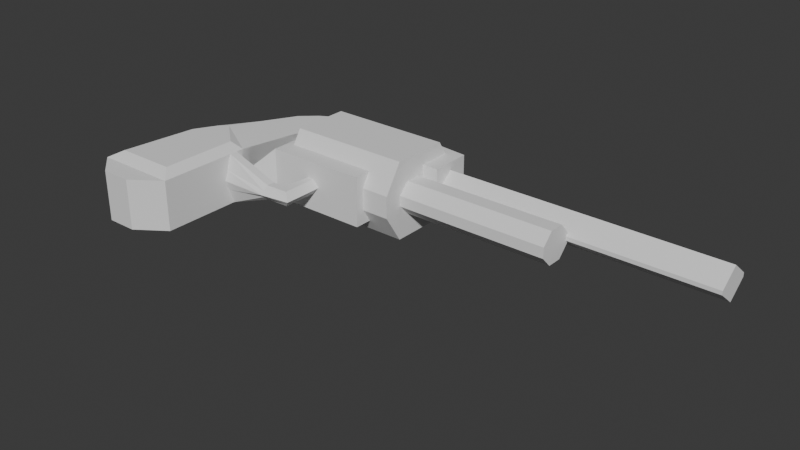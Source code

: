 # Source: revolver.blend  (saved by Blender 4.3.34; exported with 4.5.12 LTS)
import bpy
from mathutils import Matrix  # noqa: F401  (used for matrix-valued properties, if any)

bpy.ops.wm.read_factory_settings(use_empty=True)
scene = bpy.context.scene
scene.name = 'Scene'

# ---- collections
col_collection = bpy.data.collections.new('Collection'); scene.collection.children.link(col_collection)

# ---- world
world_world = bpy.data.worlds.new('World'); scene.world = world_world
world_world.use_nodes = True; world_world.node_tree.nodes.clear()
_N = world_world.node_tree.nodes; _L = world_world.node_tree.links
n0 = _N.new('ShaderNodeOutputWorld'); n0.name = 'World Output'; n0.location = (300, 300)
n1 = _N.new('ShaderNodeBackground'); n1.name = 'Background'; n1.location = (10, 300)
n1.inputs[0].default_value = (0.05088, 0.05088, 0.05088, 1.0)
_L.new(n1.outputs[0], n0.inputs[0])
n0.is_active_output = True
world_world.color = (0.05088, 0.05088, 0.05088)
world_world.sun_shadow_jitter_overblur = 0.0

# ---- meshes
me_cube_001 = bpy.data.meshes.new('Cube.001')
me_cube_001.from_pydata([(7.072e-05, -0.5002, 0.0), (-0.3617, -0.3634, 0.169), (7.072e-05, -0.5002, 0.169), (-0.3024, 0.2149, 0.169), (-0.2022, -0.5002, 0.169), (0.196, -0.3634, 0.169), (-0.2022, -0.5002, 0.0), (0.196, 0.1633, 0.169), (-0.3617, -0.3634, 0.0), (-0.3024, 0.2149, 0.0), (0.196, 0.1087, 0.0), (0.196, -0.3634, 0.0), (0.06673, 0.904, 0.169), (0.3054, 0.8083, 0.169), (0.06673, 0.904, 0.0), (0.3054, 0.8083, 0.0), (0.172, 0.9979, 0.169), (0.4107, 1.139, 0.169), (0.172, 0.9979, 0.0), (0.4107, 1.139, 0.0), (0.196, 0.2181, 0.169), (-0.2209, 0.3609, 0.169), (-0.2209, 0.3609, 0.0), (0.196, 0.2165, 0.0), (0.196, 0.2714, 0.169), (-0.06149, 0.6746, 0.169), (0.196, 0.2445, 0.0), (-0.06149, 0.6746, 0.0), (0.3949, 0.543, 0.0), (0.3949, 0.5804, 0.03793), (0.3932, 0.7865, 0.0), (0.3932, 0.7858, 0.04814), (1.346, 0.815, 0.169), (1.346, 0.815, 0.0), (1.34, 1.098, 0.169), (1.34, 1.098, 0.0), (0.4159, 1.141, 0.0), (0.3505, 0.8107, 0.0), (0.3505, 0.8107, 0.169), (0.4159, 1.141, 0.169), (1.042, 0.8137, 0.0), (1.058, 1.126, 0.0), (1.042, 0.8137, 0.169), (1.058, 1.126, 0.169), (1.043, 0.4088, 0.169), (0.3522, 0.4058, 0.169), (0.3522, 0.4058, 0.0), (1.043, 0.4088, 0.0), (0.3987, 0.4686, 0.0), (0.3987, 0.4686, 0.07483), (0.3987, 1.102, 0.0), (0.3987, 1.102, 0.07483), (1.234, 0.4686, 0.0), (1.234, 0.4686, 0.07483), (1.234, 1.102, 0.0), (1.234, 1.102, 0.07483), (0.3987, 0.7909, 0.0), (0.3987, 0.7909, 0.2645), (1.234, 0.7909, 0.0), (1.234, 0.7909, 0.2645), (0.3987, 0.9811, 0.2645), (1.234, 0.9116, 0.0), (0.3987, 0.9116, 0.0), (1.234, 0.9811, 0.2645), (0.3987, 0.6703, 0.0), (1.234, 0.5893, 0.2645), (0.3987, 0.5893, 0.2645), (1.234, 0.6703, 0.0), (1.239, 0.8268, 0.0), (1.239, 0.8268, 0.01325), (1.239, 1.085, 0.0), (1.239, 1.085, 0.01325), (3.239, 0.8268, 0.0), (3.239, 0.8268, 0.01325), (3.239, 1.085, 0.0), (3.239, 1.085, 0.01325), (1.239, 0.956, 0.0), (1.239, 0.956, 0.1147), (3.239, 0.956, 0.0), (3.239, 0.956, 0.1147), (1.111, 0.5943, 0.0), (1.111, 0.5943, 0.03613), (1.111, 0.8425, 0.0), (1.111, 0.8425, 0.03613), (2.277, 0.5943, 0.0), (2.277, 0.5943, 0.03613), (2.277, 0.8425, 0.0), (2.277, 0.8425, 0.03613), (1.111, 0.7292, 0.0), (1.111, 0.7292, 0.1114), (2.277, 0.7292, 0.0), (2.277, 0.7292, 0.1114), (1.111, 0.6565, 0.0), (2.277, 0.667, 0.1114), (1.111, 0.667, 0.1114), (2.277, 0.6565, 0.0), (1.111, 0.7698, 0.1114), (2.277, 0.8019, 0.0), (1.111, 0.8019, 0.0), (2.277, 0.7698, 0.1114), (-0.2786, -0.2878, 0.2145), (-0.2193, 0.2149, 0.2145), (0.125, -0.04942, 0.2145), (0.125, -0.2878, 0.2145), (0.125, 0.1495, 0.2145), (-0.1378, 0.3609, 0.2145), (0.125, 0.2349, 0.2145), (-0.08778, 0.4138, 0.2145), (0.5222, 0.1633, 0.049), (0.5222, 0.1087, 0.0), (0.5222, 0.2181, 0.049), (0.5222, 0.2165, 0.0), (0.6769, 0.1687, 0.049), (0.7206, 0.136, 0.0), (0.6129, 0.2216, 0.049), (0.6141, 0.2207, 0.0), (0.6769, 0.419, 0.049), (0.7206, 0.4181, 0.0), (0.633, 0.4201, 0.049), (0.6343, 0.4192, 0.0), (-0.3617, -0.3634, 0.06902), (7.072e-05, -0.5002, 0.06902), (-0.2022, -0.5002, 0.06902), (-0.3024, 0.2149, 0.06902), (0.196, 0.131, 0.06902), (0.196, -0.3634, 0.06902), (0.06673, 0.904, 0.06902), (0.3054, 0.8083, 0.06902), (0.172, 0.9979, 0.06902), (0.4107, 1.139, 0.06902), (0.196, 0.2171, 0.06902), (-0.2209, 0.3609, 0.06902), (-0.06149, 0.6746, 0.06902), (0.5222, 0.131, 0.02001), (0.5222, 0.2171, 0.02001), (0.7027, 0.1493, 0.02001), (0.6136, 0.221, 0.02001), (0.7027, 0.4185, 0.02001), (0.6338, 0.4196, 0.02001), (0.07044, 1.038, 0.09042), (0.07044, 1.038, 0.0), (0.1027, 1.076, 0.06902), (0.1027, 1.076, 0.0), (0.3069, 1.118, 0.06902), (0.3069, 1.118, 0.0), (0.2376, 1.196, 0.0), (0.2376, 1.196, 0.06902)], [], [(120, 1, 3, 123), (132, 25, 12, 126), (124, 7, 5, 125), (5, 1, 4, 2), (20, 24, 106, 104), (125, 5, 2, 121), (120, 8, 6, 122), (8, 11, 0, 6), (121, 2, 4, 122), (126, 12, 16, 128), (25, 24, 13, 12), (24, 26, 15, 127, 13), (128, 16, 17, 129), (42, 40, 33, 32), (12, 13, 17, 16), (20, 7, 108, 110), (7, 20, 104, 102), (123, 3, 21, 131), (25, 21, 105, 107), (131, 21, 25, 132), (20, 130, 23, 26, 24), (29, 28, 30, 31), (32, 33, 35, 34), (43, 42, 32, 34), (41, 43, 34, 35), (36, 37, 38, 39), (127, 129, 17, 13), (36, 39, 43, 41), (39, 38, 42, 43), (38, 37, 46, 45), (45, 46, 47, 44), (42, 38, 45, 44), (40, 42, 44, 47), (62, 60, 51, 50), (50, 51, 55, 54), (67, 65, 53, 52), (52, 53, 49, 48), (64, 67, 52, 48), (65, 66, 49, 53), (63, 60, 57, 59), (62, 61, 58, 56), (61, 63, 59, 58), (64, 66, 57, 56), (54, 55, 63, 61), (50, 54, 61, 62), (55, 51, 60, 63), (56, 57, 60, 62), (48, 49, 66, 64), (59, 57, 66, 65), (56, 58, 67, 64), (58, 59, 65, 67), (76, 77, 71, 70), (70, 71, 75, 74), (78, 79, 73, 72), (72, 73, 69, 68), (76, 78, 72, 68), (79, 77, 69, 73), (75, 71, 77, 79), (70, 74, 78, 76), (74, 75, 79, 78), (68, 69, 77, 76), (98, 96, 83, 82), (82, 83, 87, 86), (95, 93, 85, 84), (84, 85, 81, 80), (92, 95, 84, 80), (93, 94, 81, 85), (99, 96, 89, 91), (98, 97, 90, 88), (97, 99, 91, 90), (92, 94, 89, 88), (80, 81, 94, 92), (91, 89, 94, 93), (88, 90, 95, 92), (90, 91, 93, 95), (86, 87, 99, 97), (82, 86, 97, 98), (87, 83, 96, 99), (88, 89, 96, 98), (102, 101, 100, 103), (101, 102, 104, 105), (105, 104, 106, 107), (5, 7, 102, 103), (24, 25, 107, 106), (21, 3, 101, 105), (3, 1, 100, 101), (1, 5, 103, 100), (24, 26, 46, 45, 38, 39, 17, 13), (110, 108, 112, 114), (124, 10, 109, 133), (130, 20, 110, 134), (136, 114, 118, 138), (133, 109, 113, 135), (134, 110, 114, 136), (137, 117, 119, 138), (114, 112, 116, 118), (135, 113, 117, 137), (112, 135, 137, 116), (116, 137, 138, 118), (111, 134, 136, 115), (108, 133, 135, 112), (115, 136, 138, 119), (23, 130, 134, 111), (7, 124, 133, 108), (15, 19, 129, 127), (22, 131, 132, 27), (9, 123, 131, 22), (18, 128, 129, 19), (14, 126, 139, 140), (0, 121, 122, 6), (1, 120, 122, 4), (11, 125, 121, 0), (10, 124, 125, 11), (27, 132, 126, 14), (8, 120, 123, 9), (140, 139, 141, 142), (126, 128, 141, 139), (141, 128, 143, 146), (143, 144, 145, 146), (128, 18, 144, 143), (142, 141, 146, 145)])
_uv = me_cube_001.uv_layers.new(name='UVMap')
_uv.uv.foreach_set('vector', [0.3596, 0.2922, 0.3804, 0.2922, 0.3805, 0.4127, 0.3597, 0.4128, 0.3597, 0.5148, 0.3805, 0.5147, 0.3805, 0.5659, 0.3597, 0.5659, 0.2669, 0.7717, 0.2877, 0.765, 0.2877, 0.8743, 0.2669, 0.8743, 0.9124, 0.3278, 0.9124, 0.4436, 0.8889, 0.4109, 0.8889, 0.369, 0.1278, 0.1822, 0.1216, 0.1889, 0.119, 0.1705, 0.1289, 0.1597, 0.808, 0.4437, 0.7887, 0.4436, 0.7991, 0.4023, 0.8184, 0.4025, 0.808, 0.328, 0.8213, 0.3281, 0.8317, 0.3607, 0.8184, 0.3605, 0.9012, 0.02858, 0.9012, 0.1443, 0.8729, 0.1037, 0.8729, 0.06169, 0.8184, 0.4025, 0.7991, 0.4023, 0.7991, 0.3604, 0.8184, 0.3605, 0.3597, 0.5659, 0.3805, 0.5659, 0.3804, 0.5885, 0.3597, 0.5885, 0.03607, 0.203, 0.1216, 0.1889, 0.07548, 0.2725, 0.02858, 0.2504, 0.146, 0.6286, 0.1811, 0.623, 0.1811, 0.7409, 0.1668, 0.7409, 0.146, 0.7409, 0.3597, 0.5885, 0.3804, 0.5885, 0.3804, 0.6252, 0.3596, 0.6252, 0.8729, 0.2015, 0.9055, 0.2017, 0.9055, 0.2649, 0.8729, 0.2647, 0.02858, 0.2504, 0.07548, 0.2725, 0.05274, 0.3295, 0.03343, 0.2774, 0.1278, 0.1822, 0.1341, 0.1753, 0.1729, 0.2317, 0.1665, 0.2387, 0.1341, 0.1753, 0.1278, 0.1822, 0.1289, 0.1597, 0.1521, 0.1345, 0.3597, 0.4128, 0.3805, 0.4127, 0.3805, 0.4453, 0.3597, 0.4453, 0.03607, 0.203, 0.0487, 0.1404, 0.06497, 0.1487, 0.06631, 0.1625, 0.3597, 0.4453, 0.3805, 0.4453, 0.3805, 0.5147, 0.3597, 0.5148, 0.146, 0.6176, 0.1668, 0.6174, 0.1811, 0.6172, 0.1811, 0.623, 0.146, 0.6286, 0.9663, 0.0713, 0.9584, 0.07906, 0.9584, 0.02858, 0.9684, 0.02871, 0.06366, 0.9065, 0.02858, 0.9065, 0.02858, 0.848, 0.06366, 0.848, 0.3786, 0.0881, 0.3249, 0.09171, 0.326, 0.02858, 0.3746, 0.02949, 0.3982, 0.08926, 0.3786, 0.0881, 0.3746, 0.02949, 0.3943, 0.03066, 0.3804, 0.6884, 0.3804, 0.7583, 0.3453, 0.7582, 0.3453, 0.6884, 0.1668, 0.7409, 0.1668, 0.8104, 0.146, 0.8104, 0.146, 0.7409, 0.3988, 0.2224, 0.3792, 0.2212, 0.3786, 0.0881, 0.3982, 0.08926, 0.3792, 0.2212, 0.3222, 0.2351, 0.3249, 0.09171, 0.3786, 0.0881, 0.3453, 0.7582, 0.3804, 0.7583, 0.3804, 0.8412, 0.3453, 0.8412, 0.6745, 0.6448, 0.642, 0.6468, 0.632, 0.5037, 0.6646, 0.5017, 0.3249, 0.09171, 0.3222, 0.2351, 0.2526, 0.2351, 0.2553, 0.09171, 0.7866, 0.8008, 0.8217, 0.8008, 0.8217, 0.8848, 0.7866, 0.8848, 0.6869, 0.7769, 0.632, 0.7626, 0.6714, 0.7378, 0.6869, 0.7379, 0.5748, 0.676, 0.5661, 0.6756, 0.5661, 0.5023, 0.5748, 0.5026, 0.456, 0.823, 0.5109, 0.8398, 0.4715, 0.8649, 0.456, 0.8649, 0.08885, 0.7907, 0.07441, 0.7906, 0.07441, 0.6172, 0.08885, 0.6174, 0.07044, 0.3867, 0.07044, 0.5601, 0.02858, 0.5601, 0.02858, 0.3867, 0.02858, 0.7908, 0.02858, 0.6174, 0.07441, 0.6172, 0.07441, 0.7906, 0.5233, 0.5017, 0.5233, 0.675, 0.4906, 0.6757, 0.4906, 0.5024, 0.1205, 0.3867, 0.1205, 0.5601, 0.09548, 0.5601, 0.09548, 0.3867, 0.456, 0.773, 0.5109, 0.7586, 0.5109, 0.798, 0.456, 0.798, 0.6869, 0.8263, 0.632, 0.8429, 0.632, 0.8016, 0.6869, 0.8016, 0.456, 0.7336, 0.4715, 0.7336, 0.5109, 0.7586, 0.456, 0.773, 0.16, 0.3867, 0.16, 0.5601, 0.1205, 0.5601, 0.1205, 0.3867, 0.5661, 0.5023, 0.5661, 0.6756, 0.5233, 0.675, 0.5233, 0.5017, 0.6869, 0.8016, 0.632, 0.8016, 0.632, 0.7626, 0.6869, 0.7769, 0.6869, 0.8677, 0.6714, 0.8677, 0.632, 0.8429, 0.6869, 0.8263, 0.4906, 0.5024, 0.4906, 0.6757, 0.456, 0.6764, 0.456, 0.5031, 0.09548, 0.3867, 0.09548, 0.5601, 0.07044, 0.5601, 0.07044, 0.3867, 0.456, 0.798, 0.5109, 0.798, 0.5109, 0.8398, 0.456, 0.823, 0.1698, 0.8941, 0.146, 0.8941, 0.1671, 0.8676, 0.1698, 0.8676, 0.456, 0.03001, 0.4575, 0.03001, 0.4758, 0.4445, 0.4743, 0.4445, 0.8953, 0.7014, 0.9191, 0.7014, 0.898, 0.7282, 0.8953, 0.7282, 0.2526, 0.2928, 0.2552, 0.2928, 0.2587, 0.7079, 0.2561, 0.7079, 0.5938, 0.02858, 0.5938, 0.4437, 0.567, 0.4437, 0.567, 0.02858, 0.2846, 0.2922, 0.2881, 0.7073, 0.2587, 0.7079, 0.2552, 0.2928, 0.4758, 0.4445, 0.4575, 0.03001, 0.4915, 0.02858, 0.5098, 0.4431, 0.6206, 0.02858, 0.6206, 0.4437, 0.5938, 0.4437, 0.5938, 0.02858, 0.8953, 0.6746, 0.898, 0.6746, 0.9191, 0.7014, 0.8953, 0.7014, 0.1698, 0.9206, 0.1671, 0.9206, 0.146, 0.8941, 0.1698, 0.8941, 0.902, 0.9289, 0.8789, 0.9354, 0.8945, 0.9205, 0.902, 0.9205, 0.6778, 0.03052, 0.682, 0.03052, 0.6926, 0.2722, 0.6884, 0.2722, 0.3453, 0.9369, 0.3684, 0.9348, 0.3528, 0.9499, 0.3453, 0.9499, 0.8157, 0.2706, 0.8087, 0.2705, 0.8087, 0.02858, 0.8157, 0.02864, 0.7995, 0.5017, 0.7995, 0.7437, 0.7866, 0.7437, 0.7866, 0.5017, 0.7887, 0.2707, 0.7887, 0.02875, 0.8087, 0.02858, 0.8087, 0.2705, 0.7139, 0.2714, 0.7032, 0.02972, 0.7102, 0.02927, 0.7208, 0.2709, 0.8297, 0.5017, 0.8297, 0.7437, 0.8146, 0.7437, 0.8146, 0.5017, 0.3453, 0.9068, 0.3684, 0.9135, 0.3684, 0.9219, 0.3453, 0.9219, 0.902, 0.9587, 0.8789, 0.9565, 0.8789, 0.9437, 0.902, 0.9438, 0.902, 0.9714, 0.8945, 0.9714, 0.8789, 0.9565, 0.902, 0.9587, 0.7208, 0.2709, 0.7102, 0.02927, 0.7208, 0.02858, 0.7315, 0.2702, 0.8146, 0.5017, 0.8146, 0.7437, 0.7995, 0.7437, 0.7995, 0.5017, 0.3453, 0.9219, 0.3684, 0.9219, 0.3684, 0.9348, 0.3453, 0.9369, 0.3453, 0.8984, 0.3528, 0.8984, 0.3684, 0.9135, 0.3453, 0.9068, 0.8381, 0.5017, 0.8381, 0.7437, 0.8297, 0.7437, 0.8297, 0.5017, 0.6926, 0.2722, 0.682, 0.03052, 0.7032, 0.02972, 0.7139, 0.2714, 0.902, 0.9438, 0.8789, 0.9437, 0.8789, 0.9354, 0.902, 0.9289, 0.1521, 0.1345, 0.06974, 0.1185, 0.1194, 0.04641, 0.1798, 0.1043, 0.06974, 0.1185, 0.1521, 0.1345, 0.1289, 0.1597, 0.06497, 0.1487, 0.06497, 0.1487, 0.1289, 0.1597, 0.119, 0.1705, 0.06631, 0.1625, 0.1954, 0.1086, 0.1341, 0.1753, 0.1521, 0.1345, 0.1798, 0.1043, 0.1216, 0.1889, 0.03607, 0.203, 0.06631, 0.1625, 0.119, 0.1705, 0.0487, 0.1404, 0.05346, 0.1102, 0.06974, 0.1185, 0.06497, 0.1487, 0.05346, 0.1102, 0.1119, 0.02858, 0.1194, 0.04641, 0.06974, 0.1185, 0.9098, 0.5017, 0.9098, 0.6174, 0.8953, 0.6029, 0.8953, 0.5192, 0.6666, 0.6784, 0.632, 0.6807, 0.642, 0.6468, 0.6745, 0.6448, 0.7053, 0.6413, 0.7295, 0.6246, 0.7294, 0.6257, 0.7058, 0.6506, 0.1665, 0.2387, 0.1729, 0.2317, 0.1954, 0.2546, 0.1797, 0.2521, 0.6995, 0.3293, 0.7145, 0.3294, 0.7145, 0.397, 0.709, 0.3971, 0.1195, 0.1901, 0.1278, 0.1822, 0.1665, 0.2387, 0.1642, 0.2409, 0.462, 0.9635, 0.456, 0.9634, 0.456, 0.922, 0.462, 0.9221, 0.709, 0.3971, 0.7145, 0.397, 0.7125, 0.4383, 0.7076, 0.4346, 0.1642, 0.2409, 0.1665, 0.2387, 0.1797, 0.2521, 0.1774, 0.2545, 0.1678, 0.2923, 0.1688, 0.2964, 0.1558, 0.2841, 0.1573, 0.2825, 0.1797, 0.2521, 0.1954, 0.2546, 0.1663, 0.2863, 0.1596, 0.2801, 0.9593, 0.8567, 0.9551, 0.8594, 0.9551, 0.8008, 0.9593, 0.8009, 0.9653, 0.8529, 0.9593, 0.8567, 0.9593, 0.8009, 0.9653, 0.801, 0.1663, 0.2863, 0.1678, 0.2923, 0.1573, 0.2825, 0.1596, 0.2801, 0.1626, 0.2424, 0.1642, 0.2409, 0.1774, 0.2545, 0.1759, 0.2561, 0.7009, 0.3972, 0.709, 0.3971, 0.7076, 0.4346, 0.7005, 0.4293, 0.4662, 0.9635, 0.462, 0.9635, 0.462, 0.9221, 0.4662, 0.9222, 0.1137, 0.1956, 0.1195, 0.1901, 0.1642, 0.2409, 0.1626, 0.2424, 0.6778, 0.3293, 0.6995, 0.3293, 0.709, 0.3971, 0.7009, 0.3972, 0.1811, 0.7409, 0.1811, 0.8104, 0.1668, 0.8104, 0.1668, 0.7409, 0.3454, 0.4453, 0.3597, 0.4453, 0.3597, 0.5148, 0.3454, 0.5148, 0.3454, 0.4128, 0.3597, 0.4128, 0.3597, 0.4453, 0.3454, 0.4453, 0.3453, 0.5885, 0.3597, 0.5885, 0.3596, 0.6252, 0.3453, 0.6252, 0.3454, 0.5659, 0.3597, 0.5659, 0.3642, 0.5934, 0.3454, 0.5934, 0.8317, 0.4026, 0.8184, 0.4025, 0.8184, 0.3605, 0.8317, 0.3607, 0.7887, 0.3278, 0.808, 0.328, 0.8184, 0.3605, 0.7991, 0.3604, 0.8213, 0.4439, 0.808, 0.4437, 0.8184, 0.4025, 0.8317, 0.4026, 0.2526, 0.7763, 0.2669, 0.7717, 0.2669, 0.8743, 0.2526, 0.8743, 0.3454, 0.5148, 0.3597, 0.5148, 0.3597, 0.5659, 0.3454, 0.5659, 0.3453, 0.2923, 0.3596, 0.2922, 0.3597, 0.4128, 0.3454, 0.4128, 0.3454, 0.5934, 0.3642, 0.5934, 0.3597, 0.6022, 0.3454, 0.6023, 0.8979, 0.8008, 0.8979, 0.8282, 0.8789, 0.8247, 0.8822, 0.814, 0.8789, 0.8247, 0.8979, 0.8282, 0.8979, 0.8634, 0.8789, 0.8598, 0.6463, 0.9404, 0.632, 0.9404, 0.632, 0.9248, 0.6463, 0.9248, 0.536, 0.952, 0.5233, 0.9559, 0.5233, 0.926, 0.536, 0.922, 0.3454, 0.6023, 0.3597, 0.6022, 0.3597, 0.6312, 0.3454, 0.6312])
me_cube_001.update()

# ---- objects
ob_cube = bpy.data.objects.new('Cube', me_cube_001)

# ---- transforms, parenting, visibility, modifiers, constraints
ob_cube.location = (0.0, 0.0, 0.0)
_m = ob_cube.modifiers.new('Mirror', 'MIRROR')
_m.use_axis = (False, False, True)
_m.use_clip = True

# ---- collection membership
col_collection.objects.link(ob_cube)

# ---- scene / render settings (as saved in the file)
scene.frame_start = 1; scene.frame_end = 250; scene.frame_set(1)
scene.render.engine = 'BLENDER_EEVEE_NEXT'
bpy.context.view_layer.update()

# ---- added for rendering (the .blend has no active camera and no usable light): camera, sun
cam_auto = bpy.data.cameras.new('AutoCamera')
cam_auto.lens = 50.0
cam_auto.sensor_width = 36.0
cam_auto.clip_end = 1000.0
ob_auto_camera = bpy.data.objects.new('AutoCamera', cam_auto)
scene.collection.objects.link(ob_auto_camera)
ob_auto_camera.location = (5.15346, -4.10999, 2.97186)
ob_auto_camera.rotation_euler = (1.09748, -7.21219e-08, 0.694738)
scene.camera = ob_auto_camera
light_auto_sun = bpy.data.lights.new('AutoSun', 'SUN')
light_auto_sun.energy = 3.0
light_auto_sun.angle = 0.0523599
ob_auto_sun = bpy.data.objects.new('AutoSun', light_auto_sun)
scene.collection.objects.link(ob_auto_sun)
ob_auto_sun.rotation_euler = (0.872665, 0.174533, 0.523599)
bpy.context.view_layer.update()
